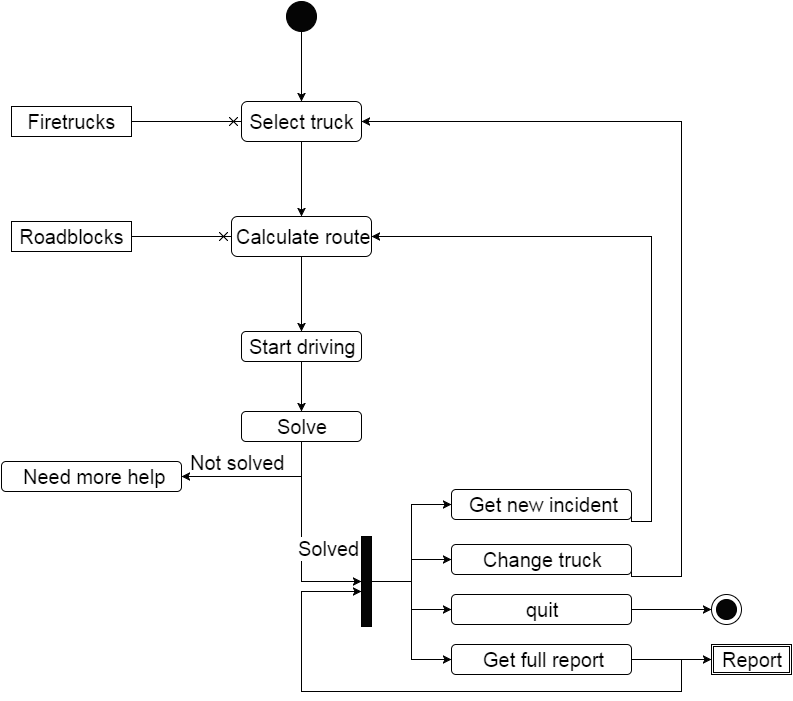

The diagram above was exported from draw.io. Its source (the exported page's mxGraphModel, read from the mxfile embedded in the PNG):
<mxGraphModel dx="2066" dy="1047" grid="1" gridSize="10" guides="1" tooltips="1" connect="1" arrows="1" fold="1" page="1" pageScale="1" pageWidth="850" pageHeight="1100" background="#ffffff" math="0" shadow="0">
  <root>
    <mxCell id="0" />
    <mxCell id="1" parent="0" />
    <mxCell id="47f366e0fd4053b3-9" value="Report" style="shape=ext;double=1;whiteSpace=wrap;html=1;fillColor=#ffffff;fontSize=20;strokeColor=#000000;" vertex="1" parent="1">
      <mxGeometry x="760" y="733" width="80" height="30" as="geometry" />
    </mxCell>
    <mxCell id="47f366e0fd4053b3-19" style="edgeStyle=orthogonalEdgeStyle;rounded=0;html=1;jettySize=auto;orthogonalLoop=1;fontSize=20;endArrow=cross;endFill=0;" edge="1" parent="1" source="47f366e0fd4053b3-16">
      <mxGeometry relative="1" as="geometry">
        <mxPoint x="280" y="325" as="targetPoint" />
      </mxGeometry>
    </mxCell>
    <mxCell id="47f366e0fd4053b3-16" value="Roadblocks" style="whiteSpace=wrap;html=1;fillColor=#ffffff;fontSize=20;strokeColor=#000000;" vertex="1" parent="1">
      <mxGeometry x="60" y="310" width="120" height="30" as="geometry" />
    </mxCell>
    <mxCell id="47f366e0fd4053b3-58" style="edgeStyle=orthogonalEdgeStyle;rounded=0;html=1;exitX=0.5;exitY=1;endArrow=classic;endFill=1;jettySize=auto;orthogonalLoop=1;fontSize=20;" edge="1" parent="1" source="47f366e0fd4053b3-20" target="47f366e0fd4053b3-22">
      <mxGeometry relative="1" as="geometry" />
    </mxCell>
    <mxCell id="47f366e0fd4053b3-20" value="" style="ellipse;whiteSpace=wrap;html=1;fillColor=#050505;fontSize=20;strokeColor=#000000;" vertex="1" parent="1">
      <mxGeometry x="335" y="90" width="30" height="30" as="geometry" />
    </mxCell>
    <mxCell id="47f366e0fd4053b3-25" style="edgeStyle=orthogonalEdgeStyle;rounded=0;html=1;exitX=0.5;exitY=1;entryX=0.5;entryY=0;endArrow=classic;endFill=1;jettySize=auto;orthogonalLoop=1;fontSize=20;" edge="1" parent="1" source="47f366e0fd4053b3-22" target="47f366e0fd4053b3-23">
      <mxGeometry relative="1" as="geometry" />
    </mxCell>
    <mxCell id="47f366e0fd4053b3-22" value="&lt;span&gt;Select truck&lt;/span&gt;" style="rounded=1;whiteSpace=wrap;html=1;fillColor=#ffffff;fontSize=20;strokeColor=#000000;" vertex="1" parent="1">
      <mxGeometry x="290" y="190" width="120" height="40" as="geometry" />
    </mxCell>
    <mxCell id="47f366e0fd4053b3-28" style="edgeStyle=orthogonalEdgeStyle;rounded=0;html=1;exitX=0.5;exitY=1;entryX=0.5;entryY=0;endArrow=classic;endFill=1;jettySize=auto;orthogonalLoop=1;fontSize=20;" edge="1" parent="1" source="47f366e0fd4053b3-23" target="47f366e0fd4053b3-26">
      <mxGeometry relative="1" as="geometry" />
    </mxCell>
    <mxCell id="47f366e0fd4053b3-23" value="&lt;span&gt;Calculate route&lt;/span&gt;&lt;br&gt;" style="rounded=1;whiteSpace=wrap;html=1;fillColor=#ffffff;fontSize=20;strokeColor=#000000;" vertex="1" parent="1">
      <mxGeometry x="280" y="305" width="140" height="40" as="geometry" />
    </mxCell>
    <mxCell id="47f366e0fd4053b3-37" style="edgeStyle=orthogonalEdgeStyle;rounded=0;html=1;exitX=0.5;exitY=1;entryX=0.5;entryY=0;endArrow=classic;endFill=1;jettySize=auto;orthogonalLoop=1;fontSize=20;" edge="1" parent="1" source="47f366e0fd4053b3-26" target="47f366e0fd4053b3-31">
      <mxGeometry relative="1" as="geometry" />
    </mxCell>
    <mxCell id="47f366e0fd4053b3-26" value="Start driving" style="rounded=1;whiteSpace=wrap;html=1;fillColor=#ffffff;fontSize=20;strokeColor=#000000;" vertex="1" parent="1">
      <mxGeometry x="290" y="420" width="120" height="30" as="geometry" />
    </mxCell>
    <mxCell id="47f366e0fd4053b3-29" style="edgeStyle=orthogonalEdgeStyle;rounded=0;html=1;jettySize=auto;orthogonalLoop=1;fontSize=20;endArrow=cross;endFill=0;" edge="1" source="47f366e0fd4053b3-30" parent="1">
      <mxGeometry x="190" y="210" as="geometry">
        <mxPoint x="290" y="210" as="targetPoint" />
      </mxGeometry>
    </mxCell>
    <mxCell id="47f366e0fd4053b3-30" value="Firetrucks" style="whiteSpace=wrap;html=1;fillColor=#ffffff;fontSize=20;strokeColor=#000000;" vertex="1" parent="1">
      <mxGeometry x="60" y="195" width="120" height="30" as="geometry" />
    </mxCell>
    <mxCell id="47f366e0fd4053b3-39" style="edgeStyle=orthogonalEdgeStyle;rounded=0;html=1;exitX=0.5;exitY=1;entryX=1;entryY=0.5;endArrow=classic;endFill=1;jettySize=auto;orthogonalLoop=1;fontSize=20;" edge="1" parent="1" source="47f366e0fd4053b3-31" target="47f366e0fd4053b3-38">
      <mxGeometry relative="1" as="geometry" />
    </mxCell>
    <mxCell id="47f366e0fd4053b3-40" value="Not solved" style="text;html=1;resizable=0;points=[];align=center;verticalAlign=middle;labelBackgroundColor=#ffffff;fontSize=20;" vertex="1" connectable="0" parent="47f366e0fd4053b3-39">
      <mxGeometry x="0.5506" y="-1" relative="1" as="geometry">
        <mxPoint x="20" y="-14" as="offset" />
      </mxGeometry>
    </mxCell>
    <mxCell id="47f366e0fd4053b3-41" style="edgeStyle=orthogonalEdgeStyle;rounded=0;html=1;exitX=0.5;exitY=1;entryX=0;entryY=0.5;endArrow=classic;endFill=1;jettySize=auto;orthogonalLoop=1;fontSize=20;" edge="1" parent="1" source="47f366e0fd4053b3-31" target="47f366e0fd4053b3-43">
      <mxGeometry relative="1" as="geometry">
        <Array as="points">
          <mxPoint x="350" y="670" />
        </Array>
      </mxGeometry>
    </mxCell>
    <mxCell id="47f366e0fd4053b3-42" value="Solved" style="text;html=1;resizable=0;points=[];align=center;verticalAlign=middle;labelBackgroundColor=#ffffff;fontSize=20;" vertex="1" connectable="0" parent="47f366e0fd4053b3-41">
      <mxGeometry x="0.0639" y="26" relative="1" as="geometry">
        <mxPoint as="offset" />
      </mxGeometry>
    </mxCell>
    <mxCell id="47f366e0fd4053b3-31" value="Solve" style="rounded=1;whiteSpace=wrap;html=1;fillColor=#FFFFFF;fontSize=20;" vertex="1" parent="1">
      <mxGeometry x="290" y="500" width="120" height="30" as="geometry" />
    </mxCell>
    <mxCell id="47f366e0fd4053b3-49" style="edgeStyle=orthogonalEdgeStyle;rounded=0;html=1;exitX=1;exitY=0.5;entryX=1;entryY=0.5;endArrow=classic;endFill=1;jettySize=auto;orthogonalLoop=1;fontSize=20;" edge="1" parent="1" source="47f366e0fd4053b3-32" target="47f366e0fd4053b3-22">
      <mxGeometry relative="1" as="geometry">
        <Array as="points">
          <mxPoint x="730" y="665" />
          <mxPoint x="730" y="210" />
        </Array>
      </mxGeometry>
    </mxCell>
    <mxCell id="47f366e0fd4053b3-32" value="Change truck" style="rounded=1;whiteSpace=wrap;html=1;fillColor=#FFFFFF;fontSize=20;" vertex="1" parent="1">
      <mxGeometry x="500" y="633" width="180" height="30" as="geometry" />
    </mxCell>
    <mxCell id="47f366e0fd4053b3-50" style="edgeStyle=orthogonalEdgeStyle;rounded=0;html=1;exitX=1;exitY=0.5;entryX=1;entryY=0.5;endArrow=classic;endFill=1;jettySize=auto;orthogonalLoop=1;fontSize=20;" edge="1" parent="1" source="47f366e0fd4053b3-33" target="47f366e0fd4053b3-23">
      <mxGeometry relative="1" as="geometry">
        <Array as="points">
          <mxPoint x="700" y="610" />
          <mxPoint x="700" y="325" />
        </Array>
      </mxGeometry>
    </mxCell>
    <mxCell id="47f366e0fd4053b3-33" value="Get new incident" style="rounded=1;whiteSpace=wrap;html=1;fillColor=#FFFFFF;fontSize=20;" vertex="1" parent="1">
      <mxGeometry x="500" y="578" width="180" height="30" as="geometry" />
    </mxCell>
    <mxCell id="47f366e0fd4053b3-53" style="edgeStyle=orthogonalEdgeStyle;rounded=0;html=1;exitX=1;exitY=0.5;endArrow=classic;endFill=1;jettySize=auto;orthogonalLoop=1;fontSize=20;" edge="1" parent="1" source="47f366e0fd4053b3-34" target="47f366e0fd4053b3-43">
      <mxGeometry relative="1" as="geometry">
        <Array as="points">
          <mxPoint x="730" y="748" />
          <mxPoint x="730" y="780" />
          <mxPoint x="350" y="780" />
          <mxPoint x="350" y="680" />
        </Array>
      </mxGeometry>
    </mxCell>
    <mxCell id="47f366e0fd4053b3-57" style="edgeStyle=orthogonalEdgeStyle;rounded=0;html=1;exitX=1;exitY=0.5;endArrow=classic;endFill=1;jettySize=auto;orthogonalLoop=1;fontSize=20;" edge="1" parent="1" source="47f366e0fd4053b3-34" target="47f366e0fd4053b3-9">
      <mxGeometry relative="1" as="geometry">
        <Array as="points">
          <mxPoint x="720" y="748" />
          <mxPoint x="720" y="748" />
        </Array>
      </mxGeometry>
    </mxCell>
    <mxCell id="47f366e0fd4053b3-34" value="Get full report" style="rounded=1;whiteSpace=wrap;html=1;fillColor=#FFFFFF;fontSize=20;" vertex="1" parent="1">
      <mxGeometry x="500" y="733" width="180" height="30" as="geometry" />
    </mxCell>
    <mxCell id="47f366e0fd4053b3-65" style="edgeStyle=orthogonalEdgeStyle;rounded=0;html=1;exitX=1;exitY=0.5;entryX=0;entryY=0.5;endArrow=classic;endFill=1;jettySize=auto;orthogonalLoop=1;fontSize=20;" edge="1" parent="1" source="47f366e0fd4053b3-35" target="47f366e0fd4053b3-61">
      <mxGeometry relative="1" as="geometry" />
    </mxCell>
    <mxCell id="47f366e0fd4053b3-35" value="quit" style="rounded=1;whiteSpace=wrap;html=1;fillColor=#FFFFFF;fontSize=20;" vertex="1" parent="1">
      <mxGeometry x="500" y="683" width="180" height="30" as="geometry" />
    </mxCell>
    <mxCell id="47f366e0fd4053b3-38" value="Need more help" style="rounded=1;whiteSpace=wrap;html=1;fillColor=#FFFFFF;fontSize=20;" vertex="1" parent="1">
      <mxGeometry x="50" y="550" width="180" height="30" as="geometry" />
    </mxCell>
    <mxCell id="47f366e0fd4053b3-45" style="edgeStyle=orthogonalEdgeStyle;rounded=0;html=1;exitX=1;exitY=0.5;entryX=0;entryY=0.5;endArrow=classic;endFill=1;jettySize=auto;orthogonalLoop=1;fontSize=20;" edge="1" parent="1" source="47f366e0fd4053b3-43" target="47f366e0fd4053b3-33">
      <mxGeometry relative="1" as="geometry" />
    </mxCell>
    <mxCell id="47f366e0fd4053b3-46" style="edgeStyle=orthogonalEdgeStyle;rounded=0;html=1;exitX=1;exitY=0.5;entryX=0;entryY=0.5;endArrow=classic;endFill=1;jettySize=auto;orthogonalLoop=1;fontSize=20;" edge="1" parent="1" source="47f366e0fd4053b3-43" target="47f366e0fd4053b3-34">
      <mxGeometry relative="1" as="geometry" />
    </mxCell>
    <mxCell id="47f366e0fd4053b3-47" style="edgeStyle=orthogonalEdgeStyle;rounded=0;html=1;exitX=1;exitY=0.5;entryX=0;entryY=0.5;endArrow=classic;endFill=1;jettySize=auto;orthogonalLoop=1;fontSize=20;" edge="1" parent="1" source="47f366e0fd4053b3-43" target="47f366e0fd4053b3-35">
      <mxGeometry relative="1" as="geometry" />
    </mxCell>
    <mxCell id="47f366e0fd4053b3-48" style="edgeStyle=orthogonalEdgeStyle;rounded=0;html=1;exitX=1;exitY=0.5;endArrow=classic;endFill=1;jettySize=auto;orthogonalLoop=1;fontSize=20;" edge="1" parent="1" source="47f366e0fd4053b3-43" target="47f366e0fd4053b3-32">
      <mxGeometry relative="1" as="geometry" />
    </mxCell>
    <mxCell id="47f366e0fd4053b3-43" value="" style="whiteSpace=wrap;html=1;fillColor=#050505;fontSize=20;" vertex="1" parent="1">
      <mxGeometry x="410" y="625" width="10" height="90" as="geometry" />
    </mxCell>
    <mxCell id="47f366e0fd4053b3-61" value="" style="ellipse;whiteSpace=wrap;html=1;fillColor=#FFFFFF;fontSize=20;" vertex="1" parent="1">
      <mxGeometry x="760" y="683" width="30" height="30" as="geometry" />
    </mxCell>
    <mxCell id="47f366e0fd4053b3-62" value="" style="ellipse;whiteSpace=wrap;html=1;fillColor=#050505;fontSize=20;" vertex="1" parent="1">
      <mxGeometry x="765" y="688" width="20" height="20" as="geometry" />
    </mxCell>
  </root>
</mxGraphModel>